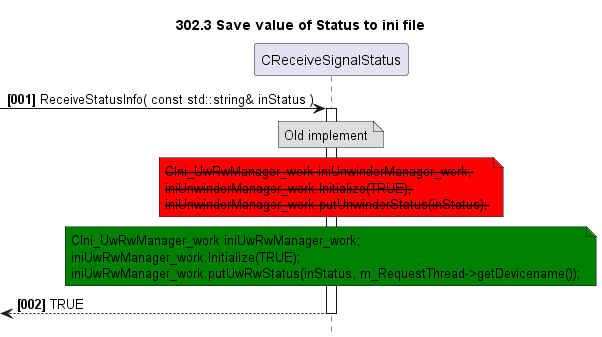

The diagram above was rendered by PlantUML. Its source (embedded in the PNG):
@startuml
skinparam noteBackgroundColor #DDDDDD
skinparam noteBorderColor #666666

autonumber "<b>[000]"
hide footbox
TITLE 302.3 Save value of Status to ini file

participant CReceiveSignalStatus as main
->main++: ReceiveStatusInfo( const std::string& inStatus )
    NOTE OVER OF main
        Old implement
    END NOTE
    NOTE OVER OF main #red
        <strike>CIni_UwRwManager_work iniUnwinderManager_work;
        <strike>iniUnwinderManager_work.Initialize(TRUE);
        <strike>iniUnwinderManager_work.putUnwinderStatus(inStatus);
    END NOTE
    NOTE OVER OF main #green
        CIni_UwRwManager_work iniUwRwManager_work;
        iniUwRwManager_work.Initialize(TRUE);
        iniUwRwManager_work.putUwRwStatus(inStatus, m_RequestThread->getDevicename());
    END NOTE
<--main--: TRUE
@enduml